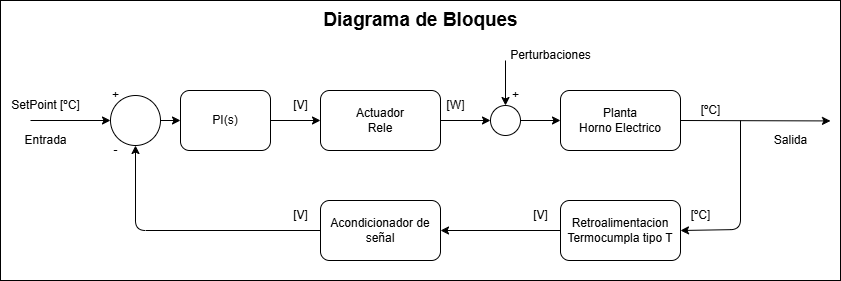

The diagram above was exported from draw.io. Its source (the exported page's mxGraphModel, read from the mxfile embedded in the PNG):
<mxGraphModel dx="818" dy="645" grid="1" gridSize="10" guides="1" tooltips="1" connect="1" arrows="1" fold="1" page="1" pageScale="1" pageWidth="850" pageHeight="1100" math="0" shadow="0">
  <root>
    <mxCell id="0" />
    <mxCell id="1" parent="0" />
    <mxCell id="2" value="" style="whiteSpace=wrap;html=1;" parent="1" vertex="1">
      <mxGeometry x="20" y="250" width="840" height="280" as="geometry" />
    </mxCell>
    <mxCell id="3" style="edgeStyle=none;html=1;exitX=1;exitY=0.5;exitDx=0;exitDy=0;" parent="1" source="4" edge="1">
      <mxGeometry relative="1" as="geometry">
        <mxPoint x="850" y="370.42857142857156" as="targetPoint" />
        <Array as="points" />
      </mxGeometry>
    </mxCell>
    <mxCell id="4" value="Planta&lt;div&gt;Horno Electrico&lt;/div&gt;" style="rounded=1;whiteSpace=wrap;html=1;" parent="1" vertex="1">
      <mxGeometry x="580" y="340" width="120" height="60" as="geometry" />
    </mxCell>
    <mxCell id="5" style="edgeStyle=none;html=1;exitX=1;exitY=0.5;exitDx=0;exitDy=0;entryX=0;entryY=0.5;entryDx=0;entryDy=0;" parent="1" source="6" target="25" edge="1">
      <mxGeometry relative="1" as="geometry" />
    </mxCell>
    <mxCell id="6" value="Actuador&lt;div&gt;Rele&lt;/div&gt;" style="rounded=1;whiteSpace=wrap;html=1;" parent="1" vertex="1">
      <mxGeometry x="340" y="340" width="120" height="60" as="geometry" />
    </mxCell>
    <mxCell id="7" value="" style="edgeStyle=none;html=1;entryX=1;entryY=0.5;entryDx=0;entryDy=0;" parent="1" target="10" edge="1">
      <mxGeometry relative="1" as="geometry">
        <mxPoint x="760" y="370" as="sourcePoint" />
        <mxPoint x="700" y="479.29" as="targetPoint" />
        <Array as="points">
          <mxPoint x="760" y="479" />
        </Array>
      </mxGeometry>
    </mxCell>
    <mxCell id="8" style="edgeStyle=none;html=1;entryX=0.5;entryY=1;entryDx=0;entryDy=0;exitX=0;exitY=0.5;exitDx=0;exitDy=0;" parent="1" source="29" target="11" edge="1">
      <mxGeometry relative="1" as="geometry">
        <Array as="points">
          <mxPoint x="155" y="480" />
        </Array>
        <mxPoint x="310" y="480" as="sourcePoint" />
      </mxGeometry>
    </mxCell>
    <mxCell id="9" style="edgeStyle=none;html=1;exitX=0;exitY=0.5;exitDx=0;exitDy=0;entryX=1;entryY=0.5;entryDx=0;entryDy=0;" parent="1" source="10" target="29" edge="1">
      <mxGeometry relative="1" as="geometry" />
    </mxCell>
    <mxCell id="10" value="&lt;span style=&quot;color: rgb(0, 0, 0);&quot;&gt;Retroalimentacion&lt;/span&gt;&lt;div&gt;Termocumpla tipo T&lt;/div&gt;" style="rounded=1;whiteSpace=wrap;html=1;" parent="1" vertex="1">
      <mxGeometry x="580" y="450" width="120" height="60" as="geometry" />
    </mxCell>
    <mxCell id="34" style="edgeStyle=none;html=1;exitX=1;exitY=0.5;exitDx=0;exitDy=0;entryX=0;entryY=0.5;entryDx=0;entryDy=0;" parent="1" source="11" target="33" edge="1">
      <mxGeometry relative="1" as="geometry" />
    </mxCell>
    <mxCell id="11" value="" style="ellipse;whiteSpace=wrap;html=1;" parent="1" vertex="1">
      <mxGeometry x="130" y="345" width="50" height="50" as="geometry" />
    </mxCell>
    <mxCell id="13" value="[ºC]" style="text;html=1;align=center;verticalAlign=middle;resizable=0;points=[];autosize=1;strokeColor=none;fillColor=none;" parent="1" vertex="1">
      <mxGeometry x="710" y="345" width="40" height="30" as="geometry" />
    </mxCell>
    <mxCell id="14" value="[ºC]" style="text;html=1;align=center;verticalAlign=middle;resizable=0;points=[];autosize=1;strokeColor=none;fillColor=none;" parent="1" vertex="1">
      <mxGeometry x="700" y="450" width="40" height="30" as="geometry" />
    </mxCell>
    <mxCell id="15" value="[V]" style="text;html=1;align=center;verticalAlign=middle;resizable=0;points=[];autosize=1;strokeColor=none;fillColor=none;" parent="1" vertex="1">
      <mxGeometry x="540" y="450" width="40" height="30" as="geometry" />
    </mxCell>
    <mxCell id="16" value="" style="edgeStyle=none;orthogonalLoop=1;jettySize=auto;html=1;entryX=0;entryY=0.5;entryDx=0;entryDy=0;" parent="1" target="11" edge="1">
      <mxGeometry width="100" relative="1" as="geometry">
        <mxPoint x="50" y="370" as="sourcePoint" />
        <mxPoint x="-5" y="370" as="targetPoint" />
        <Array as="points" />
      </mxGeometry>
    </mxCell>
    <mxCell id="17" value="Entrada" style="text;html=1;align=center;verticalAlign=middle;resizable=0;points=[];autosize=1;strokeColor=none;fillColor=none;" parent="1" vertex="1">
      <mxGeometry x="30" y="375" width="70" height="30" as="geometry" />
    </mxCell>
    <mxCell id="18" value="SetPoint [ºC]" style="text;html=1;align=center;verticalAlign=middle;resizable=0;points=[];autosize=1;strokeColor=none;fillColor=none;" parent="1" vertex="1">
      <mxGeometry x="20" y="340" width="90" height="30" as="geometry" />
    </mxCell>
    <mxCell id="19" value="+" style="text;html=1;align=center;verticalAlign=middle;resizable=0;points=[];autosize=1;strokeColor=none;fillColor=none;" parent="1" vertex="1">
      <mxGeometry x="120" y="330" width="30" height="30" as="geometry" />
    </mxCell>
    <mxCell id="20" value="-" style="text;html=1;align=center;verticalAlign=middle;resizable=0;points=[];autosize=1;strokeColor=none;fillColor=none;" parent="1" vertex="1">
      <mxGeometry x="120" y="385" width="30" height="30" as="geometry" />
    </mxCell>
    <mxCell id="21" value="[V]" style="text;html=1;align=center;verticalAlign=middle;resizable=0;points=[];autosize=1;strokeColor=none;fillColor=none;" parent="1" vertex="1">
      <mxGeometry x="300" y="340" width="40" height="30" as="geometry" />
    </mxCell>
    <mxCell id="22" value="[W]" style="text;html=1;align=center;verticalAlign=middle;resizable=0;points=[];autosize=1;strokeColor=none;fillColor=none;" parent="1" vertex="1">
      <mxGeometry x="455" y="340" width="40" height="30" as="geometry" />
    </mxCell>
    <mxCell id="23" value="Salida" style="text;html=1;align=center;verticalAlign=middle;resizable=0;points=[];autosize=1;strokeColor=none;fillColor=none;" parent="1" vertex="1">
      <mxGeometry x="780" y="375" width="60" height="30" as="geometry" />
    </mxCell>
    <mxCell id="24" style="edgeStyle=none;html=1;exitX=1;exitY=0.5;exitDx=0;exitDy=0;entryX=0;entryY=0.5;entryDx=0;entryDy=0;" parent="1" source="25" target="4" edge="1">
      <mxGeometry relative="1" as="geometry" />
    </mxCell>
    <mxCell id="25" value="" style="ellipse;whiteSpace=wrap;html=1;" parent="1" vertex="1">
      <mxGeometry x="510" y="355" width="30" height="30" as="geometry" />
    </mxCell>
    <mxCell id="26" value="+" style="text;html=1;align=center;verticalAlign=middle;resizable=0;points=[];autosize=1;strokeColor=none;fillColor=none;" parent="1" vertex="1">
      <mxGeometry x="520" y="330" width="30" height="30" as="geometry" />
    </mxCell>
    <mxCell id="27" value="" style="edgeStyle=none;orthogonalLoop=1;jettySize=auto;html=1;entryX=0.5;entryY=0;entryDx=0;entryDy=0;" parent="1" target="25" edge="1">
      <mxGeometry width="100" relative="1" as="geometry">
        <mxPoint x="525" y="310" as="sourcePoint" />
        <mxPoint x="540" y="290" as="targetPoint" />
        <Array as="points" />
      </mxGeometry>
    </mxCell>
    <mxCell id="28" value="Perturbaciones" style="text;html=1;align=center;verticalAlign=middle;resizable=0;points=[];autosize=1;strokeColor=none;fillColor=none;" parent="1" vertex="1">
      <mxGeometry x="520" y="290" width="100" height="30" as="geometry" />
    </mxCell>
    <mxCell id="29" value="Acondicionador de señal" style="rounded=1;whiteSpace=wrap;html=1;" parent="1" vertex="1">
      <mxGeometry x="340" y="450" width="120" height="60" as="geometry" />
    </mxCell>
    <mxCell id="30" value="[V]" style="text;html=1;align=center;verticalAlign=middle;resizable=0;points=[];autosize=1;strokeColor=none;fillColor=none;" parent="1" vertex="1">
      <mxGeometry x="300" y="450" width="40" height="30" as="geometry" />
    </mxCell>
    <mxCell id="31" value="&lt;b&gt;&lt;font style=&quot;font-size: 19px;&quot;&gt;Diagrama de Bloques&lt;/font&gt;&lt;/b&gt;" style="text;html=1;align=center;verticalAlign=middle;resizable=0;points=[];autosize=1;strokeColor=none;fillColor=none;" parent="1" vertex="1">
      <mxGeometry x="330" y="250" width="220" height="40" as="geometry" />
    </mxCell>
    <mxCell id="35" style="edgeStyle=none;html=1;exitX=1;exitY=0.5;exitDx=0;exitDy=0;" parent="1" source="33" target="6" edge="1">
      <mxGeometry relative="1" as="geometry" />
    </mxCell>
    <mxCell id="33" value="PI(s)" style="rounded=1;whiteSpace=wrap;html=1;" parent="1" vertex="1">
      <mxGeometry x="200" y="340" width="90" height="60" as="geometry" />
    </mxCell>
  </root>
</mxGraphModel>